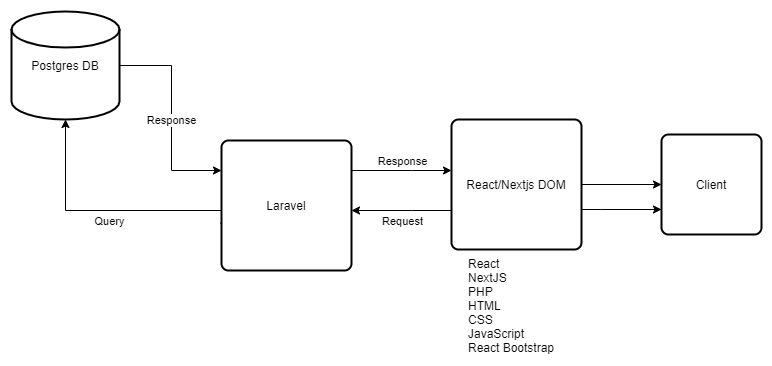

The diagram above was exported from draw.io. Its source (the exported page's mxGraphModel, read from the mxfile embedded in the PNG):
<mxGraphModel dx="1024" dy="592" grid="1" gridSize="10" guides="1" tooltips="1" connect="1" arrows="1" fold="1" page="1" pageScale="1" pageWidth="827" pageHeight="1169" math="0" shadow="0">
  <root>
    <mxCell id="0" />
    <mxCell id="1" parent="0" />
    <mxCell id="4dGD_j0yKC4YIODWYT2D-5" style="edgeStyle=orthogonalEdgeStyle;rounded=0;orthogonalLoop=1;jettySize=auto;html=1;" parent="1" source="4dGD_j0yKC4YIODWYT2D-2" target="nRqYeZutoClf131uT72k-1" edge="1">
      <mxGeometry relative="1" as="geometry">
        <Array as="points">
          <mxPoint x="210" y="105" />
          <mxPoint x="210" y="210" />
        </Array>
      </mxGeometry>
    </mxCell>
    <mxCell id="4dGD_j0yKC4YIODWYT2D-13" value="Response" style="edgeLabel;html=1;align=center;verticalAlign=middle;resizable=0;points=[];" parent="4dGD_j0yKC4YIODWYT2D-5" vertex="1" connectable="0">
      <mxGeometry x="-0.2729" y="-1" relative="1" as="geometry">
        <mxPoint y="31" as="offset" />
      </mxGeometry>
    </mxCell>
    <mxCell id="4dGD_j0yKC4YIODWYT2D-2" value="Postgres DB" style="strokeWidth=2;html=1;shape=mxgraph.flowchart.database;whiteSpace=wrap;" parent="1" vertex="1">
      <mxGeometry x="50" y="51" width="108" height="108" as="geometry" />
    </mxCell>
    <mxCell id="4dGD_j0yKC4YIODWYT2D-6" style="edgeStyle=orthogonalEdgeStyle;rounded=0;orthogonalLoop=1;jettySize=auto;html=1;entryX=0;entryY=0.5;entryDx=0;entryDy=0;" parent="1" source="4dGD_j0yKC4YIODWYT2D-3" target="4dGD_j0yKC4YIODWYT2D-4" edge="1">
      <mxGeometry relative="1" as="geometry" />
    </mxCell>
    <mxCell id="4dGD_j0yKC4YIODWYT2D-10" style="edgeStyle=orthogonalEdgeStyle;rounded=0;orthogonalLoop=1;jettySize=auto;html=1;exitX=-0.009;exitY=0.635;exitDx=0;exitDy=0;exitPerimeter=0;" parent="1" source="nRqYeZutoClf131uT72k-1" target="4dGD_j0yKC4YIODWYT2D-2" edge="1">
      <mxGeometry relative="1" as="geometry">
        <Array as="points">
          <mxPoint x="309" y="250" />
          <mxPoint x="104" y="250" />
        </Array>
      </mxGeometry>
    </mxCell>
    <mxCell id="4dGD_j0yKC4YIODWYT2D-12" value="Query" style="edgeLabel;html=1;align=center;verticalAlign=middle;resizable=0;points=[];" parent="4dGD_j0yKC4YIODWYT2D-10" vertex="1" connectable="0">
      <mxGeometry x="0.2497" y="-1" relative="1" as="geometry">
        <mxPoint y="11" as="offset" />
      </mxGeometry>
    </mxCell>
    <mxCell id="nRqYeZutoClf131uT72k-2" style="edgeStyle=orthogonalEdgeStyle;rounded=0;orthogonalLoop=1;jettySize=auto;html=1;entryX=0;entryY=0.75;entryDx=0;entryDy=0;" edge="1" parent="1" source="4dGD_j0yKC4YIODWYT2D-3" target="4dGD_j0yKC4YIODWYT2D-4">
      <mxGeometry relative="1" as="geometry">
        <Array as="points">
          <mxPoint x="640" y="249" />
          <mxPoint x="640" y="249" />
        </Array>
      </mxGeometry>
    </mxCell>
    <mxCell id="nRqYeZutoClf131uT72k-4" style="edgeStyle=orthogonalEdgeStyle;rounded=0;orthogonalLoop=1;jettySize=auto;html=1;" edge="1" parent="1" source="4dGD_j0yKC4YIODWYT2D-3" target="nRqYeZutoClf131uT72k-1">
      <mxGeometry relative="1" as="geometry">
        <Array as="points">
          <mxPoint x="450" y="250" />
          <mxPoint x="450" y="250" />
        </Array>
      </mxGeometry>
    </mxCell>
    <mxCell id="nRqYeZutoClf131uT72k-5" value="Request" style="edgeLabel;html=1;align=center;verticalAlign=middle;resizable=0;points=[];" vertex="1" connectable="0" parent="nRqYeZutoClf131uT72k-4">
      <mxGeometry x="0.268" y="-3" relative="1" as="geometry">
        <mxPoint x="13" y="13" as="offset" />
      </mxGeometry>
    </mxCell>
    <mxCell id="4dGD_j0yKC4YIODWYT2D-3" value="React/Nextjs DOM" style="rounded=1;whiteSpace=wrap;html=1;absoluteArcSize=1;arcSize=14;strokeWidth=2;" parent="1" vertex="1">
      <mxGeometry x="490" y="159" width="130" height="130" as="geometry" />
    </mxCell>
    <mxCell id="4dGD_j0yKC4YIODWYT2D-4" value="Client" style="rounded=1;whiteSpace=wrap;html=1;absoluteArcSize=1;arcSize=14;strokeWidth=2;" parent="1" vertex="1">
      <mxGeometry x="700" y="174" width="100" height="100" as="geometry" />
    </mxCell>
    <mxCell id="4dGD_j0yKC4YIODWYT2D-7" value="React&lt;br&gt;NextJS&lt;br&gt;PHP&lt;br&gt;HTML&lt;br&gt;CSS&lt;br&gt;JavaScript&lt;br&gt;React Bootstrap" style="text;html=1;align=left;verticalAlign=middle;resizable=0;points=[];autosize=1;" parent="1" vertex="1">
      <mxGeometry x="505" y="295" width="100" height="100" as="geometry" />
    </mxCell>
    <mxCell id="nRqYeZutoClf131uT72k-3" style="edgeStyle=orthogonalEdgeStyle;rounded=0;orthogonalLoop=1;jettySize=auto;html=1;" edge="1" parent="1" source="nRqYeZutoClf131uT72k-1" target="4dGD_j0yKC4YIODWYT2D-3">
      <mxGeometry relative="1" as="geometry">
        <Array as="points">
          <mxPoint x="450" y="210" />
          <mxPoint x="450" y="210" />
        </Array>
      </mxGeometry>
    </mxCell>
    <mxCell id="nRqYeZutoClf131uT72k-6" value="Response" style="edgeLabel;html=1;align=center;verticalAlign=middle;resizable=0;points=[];" vertex="1" connectable="0" parent="nRqYeZutoClf131uT72k-3">
      <mxGeometry x="-0.288" y="1" relative="1" as="geometry">
        <mxPoint x="14" y="-9" as="offset" />
      </mxGeometry>
    </mxCell>
    <mxCell id="nRqYeZutoClf131uT72k-1" value="Laravel" style="rounded=1;whiteSpace=wrap;html=1;absoluteArcSize=1;arcSize=14;strokeWidth=2;fontStyle=0" vertex="1" parent="1">
      <mxGeometry x="260" y="180" width="130" height="130" as="geometry" />
    </mxCell>
  </root>
</mxGraphModel>